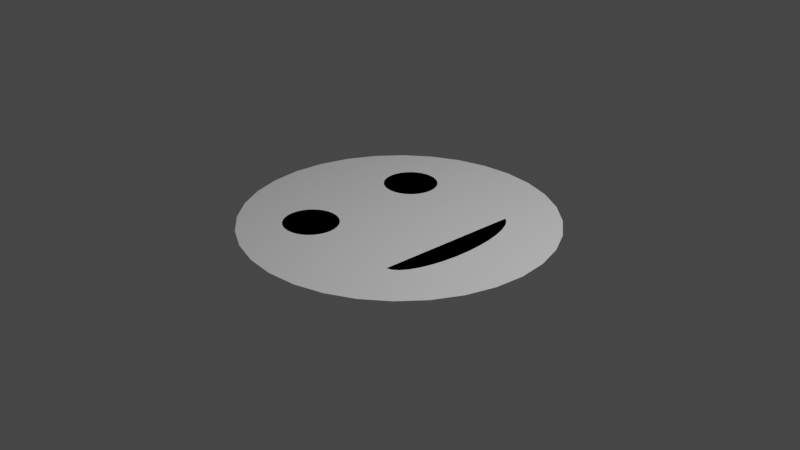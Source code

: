 # Source: simple-smiley-face.blend  (saved by Blender 2.92.15; exported with 4.5.12 LTS)
import bpy
from mathutils import Matrix  # noqa: F401  (used for matrix-valued properties, if any)

bpy.ops.wm.read_factory_settings(use_empty=True)
scene = bpy.context.scene
scene.name = 'Scene'

# ---- collections
col_collection = bpy.data.collections.new('Collection'); scene.collection.children.link(col_collection)

# ---- materials (node trees are filled in below, after node groups)
mat_material = bpy.data.materials.new('Material')
mat_material.alpha_threshold = 0.0
mat_material.use_transparent_shadow = False
mat_material.line_color = (0.0, 0.0, 0.0, 1.0)

# ---- material node trees
mat_material.use_nodes = True; mat_material.node_tree.nodes.clear()
_N = mat_material.node_tree.nodes; _L = mat_material.node_tree.links
n0 = _N.new('ShaderNodeOutputMaterial'); n0.name = 'Material Output'; n0.location = (300, 300)
n1 = _N.new('ShaderNodeBsdfPrincipled'); n1.name = 'Principled BSDF'; n1.location = (10, 300)
n1.distribution = 'GGX'
n1.subsurface_method = 'BURLEY'
n1.inputs[2].default_value = 0.4
n1.inputs[3].default_value = 1.45
n1.inputs[27].default_value = (0.0, 0.0, 0.0, 1.0)
n1.inputs[28].default_value = 1.0
_L.new(n1.outputs[0], n0.inputs[0])
n0.is_active_output = True

# ---- world
world_world = bpy.data.worlds.new('World'); scene.world = world_world
world_world.use_nodes = True; world_world.node_tree.nodes.clear()
_N = world_world.node_tree.nodes; _L = world_world.node_tree.links
n0 = _N.new('ShaderNodeOutputWorld'); n0.name = 'World Output'; n0.location = (300, 300)
n1 = _N.new('ShaderNodeBackground'); n1.name = 'Background'; n1.location = (10, 300)
n1.inputs[0].default_value = (0.05088, 0.05088, 0.05088, 1.0)
_L.new(n1.outputs[0], n0.inputs[0])
n0.is_active_output = True
world_world.color = (0.05088, 0.05088, 0.05088)
world_world.use_sun_shadow = False
world_world.sun_shadow_jitter_overblur = 0.0

# ---- cameras
cam_camera = bpy.data.cameras.new('Camera')
cam_camera.clip_end = 100.0
cam_camera.ortho_scale = 7.314

# ---- lights
light_light = bpy.data.lights.new('Light', 'POINT')
light_light.transmission_factor = 0.0
light_light.energy = 1000.0
light_light.shadow_soft_size = 0.1
light_light.shadow_maximum_resolution = 0.006
light_light.use_absolute_resolution = True

# ---- meshes
me_cube = bpy.data.meshes.new('Cube')
me_cube.from_pydata([(-1.619, 0.3221, 0.0), (-1.525, 0.6318, 0.0), (-1.373, 0.9172, 0.0), (-1.167, 1.167, 0.0), (-0.9172, 1.373, 0.0), (-0.6318, 1.525, 0.0), (-0.3221, 1.619, 0.0), (7.73e-08, 1.651, 0.0), (-1.651, -7.057e-08, 0.0), (-1.619, -0.3221, 0.0), (-1.525, -0.6318, 0.0), (-1.373, -0.9172, 0.0), (-1.167, -1.167, 0.0), (-0.9172, -1.373, 0.0), (-0.6318, -1.525, 0.0), (-0.3221, -1.619, 0.0), (6.153e-07, -1.651, 0.0), (0.3221, -1.619, 0.0), (0.6318, -1.525, 0.0), (0.9172, -1.373, 0.0), (1.167, -1.167, 0.0), (1.373, -0.9172, 0.0), (1.525, -0.6318, 0.0), (1.619, -0.3221, 0.0), (1.651, 1.399e-06, 0.0), (1.619, 0.3221, 0.0), (1.525, 0.6318, 0.0), (1.373, 0.9172, 0.0), (1.167, 1.167, 0.0), (0.9172, 1.373, 0.0), (0.6318, 1.525, 0.0), (0.3221, 1.619, 0.0), (-0.8423, -0.6399, 0.0), (-0.8257, -0.5852, 0.0), (-0.7988, -0.5348, 0.0), (-0.7625, -0.4907, 0.0), (-0.7184, -0.4544, 0.0), (-0.668, -0.4275, 0.0), (-0.6133, -0.4109, 0.0), (-0.5564, -0.4053, 0.0), (-0.8479, -0.6968, 0.0), (-0.8423, -0.7536, 0.0), (-0.8257, -0.8083, 0.0), (-0.7988, -0.8587, 0.0), (-0.7625, -0.9029, 0.0), (-0.7184, -0.9391, 0.0), (-0.668, -0.9661, 0.0), (-0.6133, -0.9826, 0.0), (-0.5564, -0.9882, 0.0), (-0.4996, -0.9826, 0.0), (-0.4449, -0.9661, 0.0), (-0.3945, -0.9391, 0.0), (-0.3503, -0.9029, 0.0), (-0.3141, -0.8587, 0.0), (-0.2872, -0.8083, 0.0), (-0.2706, -0.7536, 0.0), (-0.265, -0.6968, 0.0), (-0.2706, -0.6399, 0.0), (-0.2872, -0.5852, 0.0), (-0.3141, -0.5348, 0.0), (-0.3503, -0.4907, 0.0), (-0.3945, -0.4544, 0.0), (-0.4449, -0.4275, 0.0), (-0.4996, -0.4109, 0.0), (-0.8423, 0.7509, 0.0), (-0.8257, 0.8056, 0.0), (-0.7988, 0.856, 0.0), (-0.7625, 0.9001, 0.0), (-0.7184, 0.9364, 0.0), (-0.668, 0.9633, 0.0), (-0.6133, 0.9799, 0.0), (-0.5564, 0.9855, 0.0), (-0.8479, 0.694, 0.0), (-0.8423, 0.6372, 0.0), (-0.8257, 0.5825, 0.0), (-0.7988, 0.5321, 0.0), (-0.7625, 0.4879, 0.0), (-0.7184, 0.4517, 0.0), (-0.668, 0.4248, 0.0), (-0.6133, 0.4082, 0.0), (-0.5564, 0.4026, 0.0), (-0.4996, 0.4082, 0.0), (-0.4449, 0.4248, 0.0), (-0.3945, 0.4517, 0.0), (-0.3503, 0.4879, 0.0), (-0.3141, 0.5321, 0.0), (-0.2872, 0.5825, 0.0), (-0.2706, 0.6372, 0.0), (-0.265, 0.694, 0.0), (-0.2706, 0.7509, 0.0), (-0.2872, 0.8056, 0.0), (-0.3141, 0.856, 0.0), (-0.3503, 0.9001, 0.0), (-0.3945, 0.9364, 0.0), (-0.4449, 0.9633, 0.0), (-0.4996, 0.9799, 0.0), (0.6775, -0.8024, 0.0), (0.7344, -0.787, 0.0), (0.789, -0.7413, 0.0), (0.8394, -0.6672, 0.0), (0.8836, -0.5675, 0.0), (0.9198, -0.4459, 0.0), (0.9468, -0.3072, 0.0), (0.9634, -0.1567, 0.0), (0.969, -0.0002514, 0.0), (0.9634, 0.1562, 0.0), (0.9468, 0.3067, 0.0), (0.9198, 0.4454, 0.0), (0.8836, 0.5669, 0.0), (0.8394, 0.6667, 0.0), (0.789, 0.7408, 0.0), (0.7344, 0.7865, 0.0)], [], [(12, 13, 14, 15, 16, 17, 18, 19, 20, 21, 22, 23, 24, 25, 26, 27, 28, 29, 30, 31, 7, 6, 5, 4, 3, 2, 1, 0, 8, 9, 10, 11), (44, 45, 46, 47, 48, 49, 50, 51, 52, 53, 54, 55, 56, 57, 58, 59, 60, 61, 62, 63, 39, 38, 37, 36, 35, 34, 33, 32, 40, 41, 42, 43), (76, 77, 78, 79, 80, 81, 82, 83, 84, 85, 86, 87, 88, 89, 90, 91, 92, 93, 94, 95, 71, 70, 69, 68, 67, 66, 65, 64, 72, 73, 74, 75), (97, 98, 99, 100, 101, 102, 103, 104, 105, 106, 107, 108, 109, 110, 111, 96)])
_uv = me_cube.uv_layers.new(name='UVMap')
_uv.uv.foreach_set('vector', [0.0, 0.0, 0.0, 0.0, 0.0, 0.0, 0.0, 0.0, 0.0, 0.0, 0.0, 0.0, 0.0, 0.0, 0.0, 0.0, 0.0, 0.0, 0.0, 0.0, 0.0, 0.0, 0.0, 0.0, 0.0, 0.0, 0.0, 0.0, 0.0, 0.0, 0.0, 0.0, 0.0, 0.0, 0.0, 0.0, 0.0, 0.0, 0.0, 0.0, 0.0, 0.0, 0.0, 0.0, 0.0, 0.0, 0.0, 0.0, 0.0, 0.0, 0.0, 0.0, 0.0, 0.0, 0.0, 0.0, 0.0, 0.0, 0.0, 0.0, 0.0, 0.0, 0.0, 0.0, 0.0, 0.0, 0.0, 0.0, 0.0, 0.0, 0.0, 0.0, 0.0, 0.0, 0.0, 0.0, 0.0, 0.0, 0.0, 0.0, 0.0, 0.0, 0.0, 0.0, 0.0, 0.0, 0.0, 0.0, 0.0, 0.0, 0.0, 0.0, 0.0, 0.0, 0.0, 0.0, 0.0, 0.0, 0.0, 0.0, 0.0, 0.0, 0.0, 0.0, 0.0, 0.0, 0.0, 0.0, 0.0, 0.0, 0.0, 0.0, 0.0, 0.0, 0.0, 0.0, 0.0, 0.0, 0.0, 0.0, 0.0, 0.0, 0.0, 0.0, 0.0, 0.0, 0.0, 0.0, 0.0, 0.0, 0.0, 0.0, 0.0, 0.0, 0.0, 0.0, 0.0, 0.0, 0.0, 0.0, 0.0, 0.0, 0.0, 0.0, 0.0, 0.0, 0.0, 0.0, 0.0, 0.0, 0.0, 0.0, 0.0, 0.0, 0.0, 0.0, 0.0, 0.0, 0.0, 0.0, 0.0, 0.0, 0.0, 0.0, 0.0, 0.0, 0.0, 0.0, 0.0, 0.0, 0.0, 0.0, 0.0, 0.0, 0.0, 0.0, 0.0, 0.0, 0.0, 0.0, 0.0, 0.0, 0.0, 0.0, 0.0, 0.0, 0.0, 0.0, 0.0, 0.0, 0.0, 0.0, 0.0, 0.0, 0.0, 0.0, 0.0, 0.0, 0.0, 0.0, 0.0, 0.0, 0.0, 0.0, 0.0, 0.0, 0.0, 0.0, 0.0, 0.0, 0.0, 0.0, 0.0, 0.0, 0.0, 0.0, 0.0, 0.0, 0.0, 0.0, 0.0, 0.0, 0.0, 0.0])
me_cube.materials.append(mat_material)
me_cube.use_remesh_preserve_volume = False
me_cube.use_remesh_preserve_attributes = False
me_cube.use_mirror_vertex_groups = False
me_cube.update()

# ---- objects
ob_cube = bpy.data.objects.new('Cube', me_cube)
ob_light = bpy.data.objects.new('Light', light_light)
ob_camera = bpy.data.objects.new('Camera', cam_camera)

# ---- transforms, parenting, visibility, modifiers, constraints
ob_cube.location = (0.0, 0.0, 0.0)
ob_cube.lock_rotations_4d = False
ob_cube.empty_display_type = 'ARROWS'
ob_cube.lineart.crease_threshold = 0.0
ob_light.location = (4.076, 1.005, 5.904)
ob_light.rotation_euler = (0.6503, 0.05522, 1.866)
ob_light.lock_rotations_4d = False
ob_light.empty_display_type = 'ARROWS'
ob_light.color = (0.0, 0.0, 0.0, 0.0)
ob_light.lineart.crease_threshold = 0.0
ob_camera.location = (7.359, -6.926, 4.958)
ob_camera.rotation_euler = (1.109, 0.0, 0.8149)
ob_camera.lock_rotations_4d = False
ob_camera.empty_display_type = 'ARROWS'
ob_camera.color = (0.0, 0.0, 0.0, 0.0)
ob_camera.display_type = 'WIRE'
ob_camera.lineart.crease_threshold = 0.0

# ---- collection membership
col_collection.objects.link(ob_cube)
col_collection.objects.link(ob_light)
col_collection.objects.link(ob_camera)

# ---- scene / render settings (as saved in the file)
scene.camera = ob_camera
scene.frame_start = 1; scene.frame_end = 250; scene.frame_set(1)
scene.render.engine = 'BLENDER_EEVEE_NEXT'
scene.cycles.use_denoising = False
scene.cycles.samples = 128
scene.cycles.sampling_pattern = 'TABULATED_SOBOL'
scene.cycles.use_adaptive_sampling = False
scene.cycles.use_light_tree = False
scene.view_settings.view_transform = 'Filmic'
bpy.context.view_layer.update()
